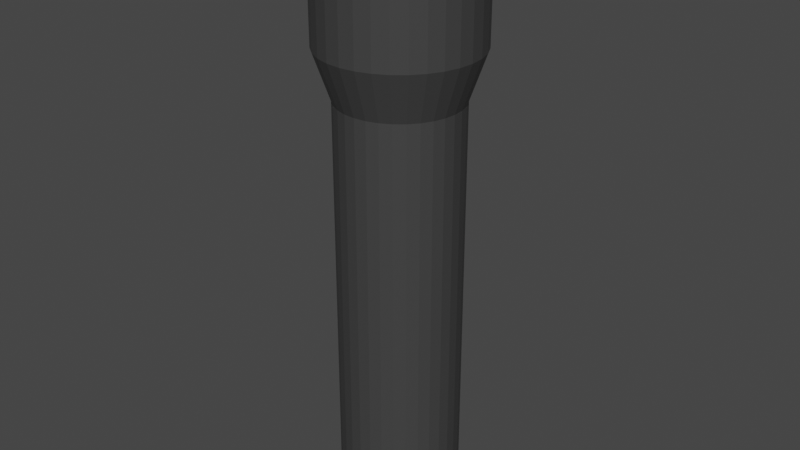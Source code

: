 # Source: untitled.blend  (saved by Blender 2.83.18; exported with 4.5.12 LTS)
import bpy
from mathutils import Matrix  # noqa: F401  (used for matrix-valued properties, if any)

bpy.ops.wm.read_factory_settings(use_empty=True)
scene = bpy.context.scene
scene.name = 'Scene'

# ---- collections
col_collection = bpy.data.collections.new('Collection'); scene.collection.children.link(col_collection)

# ---- materials (node trees are filled in below, after node groups)
mat_material = bpy.data.materials.new('Material')
mat_material.alpha_threshold = 0.0
mat_material.use_transparent_shadow = False
mat_material.line_color = (0.0, 0.0, 0.0, 1.0)
mat_material_001 = bpy.data.materials.new('Material.001')
mat_material_001.use_transparent_shadow = False

# ---- material node trees
mat_material.use_nodes = True; mat_material.node_tree.nodes.clear()
_N = mat_material.node_tree.nodes; _L = mat_material.node_tree.links
n0 = _N.new('ShaderNodeOutputMaterial'); n0.name = 'Material Output'; n0.location = (300, 300)
n1 = _N.new('ShaderNodeBsdfPrincipled'); n1.name = 'Principled BSDF'; n1.location = (10, 300)
n1.distribution = 'GGX'
n1.subsurface_method = 'BURLEY'
n1.inputs[0].default_value = (0.05222, 0.05222, 0.05222, 1.0)
n1.inputs[2].default_value = 0.4
n1.inputs[3].default_value = 1.45
n1.inputs[27].default_value = (0.0, 0.0, 0.0, 1.0)
n1.inputs[28].default_value = 1.0
_L.new(n1.outputs[0], n0.inputs[0])
n0.is_active_output = True
mat_material_001.use_nodes = True; mat_material_001.node_tree.nodes.clear()
_N = mat_material_001.node_tree.nodes; _L = mat_material_001.node_tree.links
n0 = _N.new('ShaderNodeBsdfPrincipled'); n0.name = 'Principled BSDF'; n0.location = (10, 300)
n0.distribution = 'GGX'
n0.subsurface_method = 'BURLEY'
n0.inputs[0].default_value = (0.8, 0.5413, 0.04352, 1.0)
n0.inputs[3].default_value = 1.45
n0.inputs[27].default_value = (0.0, 0.0, 0.0, 1.0)
n0.inputs[28].default_value = 1.0
n1 = _N.new('ShaderNodeOutputMaterial'); n1.name = 'Material Output'; n1.location = (300, 300)
_L.new(n0.outputs[0], n1.inputs[0])
n1.is_active_output = True

# ---- world
world_world = bpy.data.worlds.new('World'); scene.world = world_world
world_world.use_nodes = True; world_world.node_tree.nodes.clear()
_N = world_world.node_tree.nodes; _L = world_world.node_tree.links
n0 = _N.new('ShaderNodeOutputWorld'); n0.name = 'World Output'; n0.location = (300, 300)
n1 = _N.new('ShaderNodeBackground'); n1.name = 'Background'; n1.location = (10, 300)
n1.inputs[0].default_value = (0.05088, 0.05088, 0.05088, 1.0)
_L.new(n1.outputs[0], n0.inputs[0])
n0.is_active_output = True
world_world.color = (0.05088, 0.05088, 0.05088)
world_world.use_sun_shadow = False
world_world.sun_shadow_jitter_overblur = 0.0

# ---- meshes
me_cube = bpy.data.meshes.new('Cube')
me_cube.from_pydata([(0.3278, 0.7914, 5.219), (0.256, 0.6181, 0.00359), (0.1671, 0.8402, 5.219), (0.1305, 0.6562, 0.00359), (-4.285e-08, 0.8566, 5.219), (1.772e-08, 0.669, 0.00359), (1.772e-08, 0.669, 4.679), (0.1305, 0.6562, 4.679), (0.3717, 0.5563, 0.00359), (0.4759, 0.7123, 5.219), (0.4731, 0.4731, 0.00359), (0.6057, 0.6057, 5.219), (0.5563, 0.3717, 0.00359), (0.7123, 0.4759, 5.219), (0.6181, 0.256, 0.00359), (0.7914, 0.3278, 5.219), (0.6562, 0.1305, 0.00359), (0.8402, 0.1671, 5.219), (0.669, 1.559e-07, 0.00359), (0.8566, 1.12e-07, 5.219), (0.6562, -0.1305, 0.00359), (0.8402, -0.1671, 5.219), (0.6181, -0.256, 0.00359), (0.7914, -0.3278, 5.219), (0.5563, -0.3717, 0.00359), (0.7123, -0.4759, 5.219), (0.4731, -0.4731, 0.00359), (0.6057, -0.6057, 5.219), (0.3717, -0.5563, 0.00359), (0.4759, -0.7123, 5.219), (0.256, -0.6181, 0.00359), (0.3278, -0.7914, 5.219), (0.1305, -0.6562, 0.00359), (0.1671, -0.8402, 5.219), (-2.003e-07, -0.669, 0.00359), (-3.22e-07, -0.8566, 5.219), (-0.1305, -0.6562, 0.00359), (-0.1671, -0.8402, 5.219), (-0.256, -0.6181, 0.00359), (-0.3278, -0.7914, 5.219), (-0.3717, -0.5563, 0.00359), (-0.4759, -0.7123, 5.219), (-0.4731, -0.4731, 0.00359), (-0.6057, -0.6057, 5.219), (-0.5563, -0.3717, 0.00359), (-0.7123, -0.4759, 5.219), (-0.6181, -0.256, 0.00359), (-0.7914, -0.3278, 5.219), (-0.6562, -0.1305, 0.00359), (-0.8402, -0.1671, 5.219), (-0.669, 7.514e-07, 0.00359), (-0.8566, 8.745e-07, 5.219), (-0.6562, 0.1305, 0.00359), (-0.8402, 0.1671, 5.219), (-0.6181, 0.256, 0.00359), (-0.7914, 0.3278, 5.219), (-0.5563, 0.3717, 0.00359), (-0.7123, 0.4759, 5.219), (-0.4731, 0.4731, 0.00359), (-0.6057, 0.6057, 5.219), (-0.3717, 0.5563, 0.00359), (-0.4759, 0.7123, 5.219), (-0.256, 0.6181, 0.00359), (-0.3278, 0.7914, 5.219), (-0.1305, 0.6562, 0.00359), (-0.1671, 0.8402, 5.219), (0.256, 0.6181, 4.679), (0.3717, 0.5563, 4.679), (0.4731, 0.4731, 4.679), (0.5563, 0.3717, 4.679), (0.6181, 0.256, 4.679), (0.6562, 0.1305, 4.679), (0.669, 1.559e-07, 4.679), (0.6562, -0.1305, 4.679), (0.6181, -0.256, 4.679), (0.5563, -0.3717, 4.679), (0.4731, -0.4731, 4.679), (0.3717, -0.5563, 4.679), (0.256, -0.6181, 4.679), (0.1305, -0.6562, 4.679), (-2.003e-07, -0.669, 4.679), (-0.1305, -0.6562, 4.679), (-0.256, -0.6181, 4.679), (-0.3717, -0.5563, 4.679), (-0.4731, -0.4731, 4.679), (-0.5563, -0.3717, 4.679), (-0.6181, -0.256, 4.679), (-0.6562, -0.1305, 4.679), (-0.669, 7.514e-07, 4.679), (-0.6562, 0.1305, 4.679), (-0.6181, 0.256, 4.679), (-0.5563, 0.3717, 4.679), (-0.4731, 0.4731, 4.679), (-0.3717, 0.5563, 4.679), (-0.256, 0.6181, 4.679), (-0.1305, 0.6562, 4.679), (0.203, 0.4901, 6.549), (0.1035, 0.5203, 6.549), (9.793e-07, 0.5305, 6.549), (0.2947, 0.4411, 6.549), (0.3751, 0.3751, 6.549), (0.4411, 0.2947, 6.549), (0.4901, 0.203, 6.549), (0.5203, 0.1035, 6.549), (0.5305, 1.868e-07, 6.549), (0.5203, -0.1035, 6.549), (0.4901, -0.203, 6.549), (0.4411, -0.2947, 6.549), (0.3751, -0.3751, 6.549), (0.2947, -0.4411, 6.549), (0.203, -0.4901, 6.549), (0.1035, -0.5203, 6.549), (8.065e-07, -0.5305, 6.549), (-0.1035, -0.5203, 6.549), (-0.203, -0.4901, 6.549), (-0.2947, -0.4411, 6.549), (-0.3751, -0.3751, 6.549), (-0.4411, -0.2947, 6.549), (-0.4901, -0.203, 6.549), (-0.5203, -0.1035, 6.549), (-0.5305, 6.59e-07, 6.549), (-0.5203, 0.1035, 6.549), (-0.4901, 0.203, 6.549), (-0.4411, 0.2947, 6.549), (-0.3751, 0.3751, 6.549), (-0.2947, 0.4411, 6.549), (-0.203, 0.4901, 6.549), (-0.1035, 0.5203, 6.549), (-0.1671, 0.8402, 6.599), (9.8e-07, 0.8566, 6.599), (-0.6057, 0.6057, 6.599), (-0.4759, 0.7123, 6.599), (-0.6057, -0.6057, 6.599), (-0.7123, -0.4759, 6.599), (0.6057, -0.6057, 6.599), (0.4759, -0.7123, 6.599), (0.6057, 0.6057, 6.599), (0.7123, 0.4759, 6.599), (-0.8402, -0.1671, 6.599), (-0.8566, 8.745e-07, 6.599), (0.1671, -0.8402, 6.599), (7.009e-07, -0.8566, 6.599), (0.8402, 0.1671, 6.599), (0.8566, 1.12e-07, 6.599), (-0.7914, 0.3278, 6.599), (-0.7123, 0.4759, 6.599), (0.1671, 0.8402, 6.599), (0.3278, 0.7914, 6.599), (-0.3278, -0.7914, 6.599), (-0.4759, -0.7123, 6.599), (0.7914, -0.3278, 6.599), (0.7123, -0.4759, 6.599), (0.4759, 0.7123, 6.599), (-0.3278, 0.7914, 6.599), (-0.7914, -0.3278, 6.599), (0.3278, -0.7914, 6.599), (0.7914, 0.3278, 6.599), (-0.8402, 0.1671, 6.599), (-0.1671, -0.8402, 6.599), (0.8402, -0.1671, 6.599), (0.203, 0.4901, 6.452), (0.1035, 0.5203, 6.452), (1.028e-06, 0.5305, 6.452), (0.2947, 0.4411, 6.452), (0.3751, 0.3751, 6.452), (0.4411, 0.2947, 6.452), (0.4901, 0.203, 6.452), (0.5203, 0.1035, 6.452), (0.5305, 1.868e-07, 6.452), (0.5203, -0.1035, 6.452), (0.4901, -0.203, 6.452), (0.4411, -0.2947, 6.452), (0.3751, -0.3751, 6.452), (0.2947, -0.4411, 6.452), (0.203, -0.4901, 6.452), (0.1035, -0.5203, 6.452), (8.556e-07, -0.5305, 6.452), (-0.1035, -0.5203, 6.452), (-0.203, -0.4901, 6.452), (-0.2947, -0.4411, 6.452), (-0.3751, -0.3751, 6.452), (-0.4411, -0.2947, 6.452), (-0.4901, -0.203, 6.452), (-0.5203, -0.1035, 6.452), (-0.5305, 6.59e-07, 6.452), (-0.5203, 0.1035, 6.452), (-0.4901, 0.203, 6.452), (-0.4411, 0.2947, 6.452), (-0.3751, 0.3751, 6.452), (-0.2947, 0.4411, 6.452), (-0.203, 0.4901, 6.452), (-0.1035, 0.5203, 6.452)], [], [(148, 158, 113, 114), (3, 7, 66, 1), (144, 157, 121, 122), (6, 4, 2, 7), (1, 66, 67, 8), (7, 2, 0, 66), (140, 155, 110, 111), (8, 67, 68, 10), (66, 0, 9, 67), (138, 154, 118, 119), (10, 68, 69, 12), (67, 9, 11, 68), (128, 153, 126, 127), (12, 69, 70, 14), (68, 11, 13, 69), (136, 152, 99, 100), (14, 70, 71, 16), (69, 13, 15, 70), (134, 151, 107, 108), (16, 71, 72, 18), (70, 15, 17, 71), (132, 149, 115, 116), (18, 72, 73, 20), (71, 17, 19, 72), (130, 145, 123, 124), (20, 73, 74, 22), (72, 19, 21, 73), (146, 129, 98, 97), (22, 74, 75, 24), (73, 21, 23, 74), (159, 143, 104, 105), (24, 75, 76, 26), (74, 23, 25, 75), (158, 141, 112, 113), (26, 76, 77, 28), (75, 25, 27, 76), (157, 139, 120, 121), (28, 77, 78, 30), (76, 27, 29, 77), (156, 137, 101, 102), (30, 78, 79, 32), (77, 29, 31, 78), (155, 135, 109, 110), (32, 79, 80, 34), (78, 31, 33, 79), (154, 133, 117, 118), (34, 80, 81, 36), (79, 33, 35, 80), (153, 131, 125, 126), (36, 81, 82, 38), (80, 35, 37, 81), (152, 147, 96, 99), (38, 82, 83, 40), (81, 37, 39, 82), (151, 150, 106, 107), (40, 83, 84, 42), (82, 39, 41, 83), (149, 148, 114, 115), (42, 84, 85, 44), (83, 41, 43, 84), (147, 146, 97, 96), (44, 85, 86, 46), (84, 43, 45, 85), (145, 144, 122, 123), (46, 86, 87, 48), (85, 45, 47, 86), (143, 142, 103, 104), (48, 87, 88, 50), (86, 47, 49, 87), (141, 140, 111, 112), (50, 88, 89, 52), (87, 49, 51, 88), (139, 138, 119, 120), (52, 89, 90, 54), (88, 51, 53, 89), (137, 136, 100, 101), (54, 90, 91, 56), (89, 53, 55, 90), (135, 134, 108, 109), (56, 91, 92, 58), (90, 55, 57, 91), (133, 132, 116, 117), (58, 92, 93, 60), (91, 57, 59, 92), (131, 130, 124, 125), (60, 93, 94, 62), (92, 59, 61, 93), (109, 108, 172, 173), (62, 94, 95, 64), (93, 61, 63, 94), (129, 128, 127, 98), (64, 95, 6, 5), (94, 63, 65, 95), (142, 156, 102, 103), (5, 6, 7, 3), (95, 65, 4, 6), (3, 1, 8, 10, 12, 14, 16, 18, 20, 22, 24, 26, 28, 30, 32, 34, 36, 38, 40, 42, 44, 46, 48, 50, 52, 54, 56, 58, 60, 62, 64, 5), (150, 159, 105, 106), (23, 21, 159, 150), (17, 15, 156, 142), (4, 65, 128, 129), (61, 59, 130, 131), (45, 43, 132, 133), (29, 27, 134, 135), (13, 11, 136, 137), (51, 49, 138, 139), (35, 33, 140, 141), (19, 17, 142, 143), (57, 55, 144, 145), (0, 2, 146, 147), (41, 39, 148, 149), (25, 23, 150, 151), (9, 0, 147, 152), (63, 61, 131, 153), (47, 45, 133, 154), (31, 29, 135, 155), (15, 13, 137, 156), (53, 51, 139, 157), (37, 35, 141, 158), (21, 19, 143, 159), (2, 4, 129, 146), (59, 57, 145, 130), (43, 41, 149, 132), (27, 25, 151, 134), (11, 9, 152, 136), (65, 63, 153, 128), (49, 47, 154, 138), (33, 31, 155, 140), (55, 53, 157, 144), (39, 37, 158, 148), (161, 162, 191, 190, 189, 188, 187, 186, 185, 184, 183, 182, 181, 180, 179, 178, 177, 176, 175, 174, 173, 172, 171, 170, 169, 168, 167, 166, 165, 164, 163, 160), (123, 122, 186, 187), (110, 109, 173, 174), (96, 97, 161, 160), (124, 123, 187, 188), (111, 110, 174, 175), (97, 98, 162, 161), (125, 124, 188, 189), (112, 111, 175, 176), (99, 96, 160, 163), (126, 125, 189, 190), (113, 112, 176, 177), (100, 99, 163, 164), (127, 126, 190, 191), (114, 113, 177, 178), (101, 100, 164, 165), (98, 127, 191, 162), (115, 114, 178, 179), (102, 101, 165, 166), (116, 115, 179, 180), (103, 102, 166, 167), (117, 116, 180, 181), (104, 103, 167, 168), (118, 117, 181, 182), (105, 104, 168, 169), (119, 118, 182, 183), (106, 105, 169, 170), (120, 119, 183, 184), (107, 106, 170, 171), (121, 120, 184, 185), (108, 107, 171, 172), (122, 121, 185, 186)])
me_cube.polygons.foreach_set('material_index', [0, 0, 0, 0, 0, 0, 0, 0, 0, 0, 0, 0, 0, 0, 0, 0, 0, 0, 0, 0, 0, 0, 0, 0, 0, 0, 0, 0, 0, 0, 0, 0, 0, 0, 0, 0, 0, 0, 0, 0, 0, 0, 0, 0, 0, 0, 0, 0, 0, 0, 0, 0, 0, 0, 0, 0, 0, 0, 0, 0, 0, 0, 0, 0, 0, 0, 0, 0, 0, 0, 0, 0, 0, 0, 0, 0, 0, 0, 0, 0, 0, 0, 0, 0, 0, 0, 0, 0, 0, 0, 0, 0, 0, 0, 0, 0, 0, 0, 0, 0, 0, 0, 0, 0, 0, 0, 0, 0, 0, 0, 0, 0, 0, 0, 0, 0, 0, 0, 0, 0, 0, 0, 0, 0, 0, 0, 0, 0, 0, 0, 1, 0, 0, 0, 0, 0, 0, 0, 0, 0, 0, 0, 0, 0, 0, 0, 0, 0, 0, 0, 0, 0, 0, 0, 0, 0, 0, 0, 0, 0, 0, 0])
_uv = me_cube.uv_layers.new(name='UVMap')
_uv.uv.foreach_set('vector', [0.4375, 1.0, 0.4688, 1.0, 0.4688, 1.0, 0.4375, 1.0, 0.9688, 0.5, 0.9688, 1.0, 0.9375, 1.0, 0.9375, 0.5, 0.1875, 1.0, 0.2188, 1.0, 0.2188, 1.0, 0.1875, 1.0, 1.0, 1.0, 1.0, 1.0, 0.9688, 1.0, 0.9688, 1.0, 0.9375, 0.5, 0.9375, 1.0, 0.9062, 1.0, 0.9062, 0.5, 0.9688, 1.0, 0.9688, 1.0, 0.9375, 1.0, 0.9375, 1.0, 0.5312, 1.0, 0.5625, 1.0, 0.5625, 1.0, 0.5312, 1.0, 0.9062, 0.5, 0.9062, 1.0, 0.875, 1.0, 0.875, 0.5, 0.9375, 1.0, 0.9375, 1.0, 0.9062, 1.0, 0.9062, 1.0, 0.2812, 1.0, 0.3125, 1.0, 0.3125, 1.0, 0.2812, 1.0, 0.875, 0.5, 0.875, 1.0, 0.8438, 1.0, 0.8438, 0.5, 0.9062, 1.0, 0.9062, 1.0, 0.875, 1.0, 0.875, 1.0, 0.03125, 1.0, 0.0625, 1.0, 0.0625, 1.0, 0.03125, 1.0, 0.8438, 0.5, 0.8438, 1.0, 0.8125, 1.0, 0.8125, 0.5, 0.875, 1.0, 0.875, 1.0, 0.8438, 1.0, 0.8438, 1.0, 0.875, 1.0, 0.9062, 1.0, 0.9062, 1.0, 0.875, 1.0, 0.8125, 0.5, 0.8125, 1.0, 0.7812, 1.0, 0.7812, 0.5, 0.8438, 1.0, 0.8438, 1.0, 0.8125, 1.0, 0.8125, 1.0, 0.625, 1.0, 0.6562, 1.0, 0.6562, 1.0, 0.625, 1.0, 0.7812, 0.5, 0.7812, 1.0, 0.75, 1.0, 0.75, 0.5, 0.8125, 1.0, 0.8125, 1.0, 0.7812, 1.0, 0.7812, 1.0, 0.375, 1.0, 0.4062, 1.0, 0.4062, 1.0, 0.375, 1.0, 0.75, 0.5, 0.75, 1.0, 0.7188, 1.0, 0.7188, 0.5, 0.7812, 1.0, 0.7812, 1.0, 0.75, 1.0, 0.75, 1.0, 0.125, 1.0, 0.1562, 1.0, 0.1562, 1.0, 0.125, 1.0, 0.7188, 0.5, 0.7188, 1.0, 0.6875, 1.0, 0.6875, 0.5, 0.75, 1.0, 0.75, 1.0, 0.7188, 1.0, 0.7188, 1.0, 0.9688, 1.0, 1.0, 1.0, 1.0, 1.0, 0.9688, 1.0, 0.6875, 0.5, 0.6875, 1.0, 0.6562, 1.0, 0.6562, 0.5, 0.7188, 1.0, 0.7188, 1.0, 0.6875, 1.0, 0.6875, 1.0, 0.7188, 1.0, 0.75, 1.0, 0.75, 1.0, 0.7188, 1.0, 0.6562, 0.5, 0.6562, 1.0, 0.625, 1.0, 0.625, 0.5, 0.6875, 1.0, 0.6875, 1.0, 0.6562, 1.0, 0.6562, 1.0, 0.4688, 1.0, 0.5, 1.0, 0.5, 1.0, 0.4688, 1.0, 0.625, 0.5, 0.625, 1.0, 0.5938, 1.0, 0.5938, 0.5, 0.6562, 1.0, 0.6562, 1.0, 0.625, 1.0, 0.625, 1.0, 0.2188, 1.0, 0.25, 1.0, 0.25, 1.0, 0.2188, 1.0, 0.5938, 0.5, 0.5938, 1.0, 0.5625, 1.0, 0.5625, 0.5, 0.625, 1.0, 0.625, 1.0, 0.5938, 1.0, 0.5938, 1.0, 0.8125, 1.0, 0.8438, 1.0, 0.8438, 1.0, 0.8125, 1.0, 0.5625, 0.5, 0.5625, 1.0, 0.5312, 1.0, 0.5312, 0.5, 0.5938, 1.0, 0.5938, 1.0, 0.5625, 1.0, 0.5625, 1.0, 0.5625, 1.0, 0.5938, 1.0, 0.5938, 1.0, 0.5625, 1.0, 0.5312, 0.5, 0.5312, 1.0, 0.5, 1.0, 0.5, 0.5, 0.5625, 1.0, 0.5625, 1.0, 0.5312, 1.0, 0.5312, 1.0, 0.3125, 1.0, 0.3438, 1.0, 0.3438, 1.0, 0.3125, 1.0, 0.5, 0.5, 0.5, 1.0, 0.4688, 1.0, 0.4688, 0.5, 0.5312, 1.0, 0.5312, 1.0, 0.5, 1.0, 0.5, 1.0, 0.0625, 1.0, 0.09375, 1.0, 0.09375, 1.0, 0.0625, 1.0, 0.4688, 0.5, 0.4688, 1.0, 0.4375, 1.0, 0.4375, 0.5, 0.5, 1.0, 0.5, 1.0, 0.4688, 1.0, 0.4688, 1.0, 0.9062, 1.0, 0.9375, 1.0, 0.9375, 1.0, 0.9062, 1.0, 0.4375, 0.5, 0.4375, 1.0, 0.4062, 1.0, 0.4062, 0.5, 0.4688, 1.0, 0.4688, 1.0, 0.4375, 1.0, 0.4375, 1.0, 0.6562, 1.0, 0.6875, 1.0, 0.6875, 1.0, 0.6562, 1.0, 0.4062, 0.5, 0.4062, 1.0, 0.375, 1.0, 0.375, 0.5, 0.4375, 1.0, 0.4375, 1.0, 0.4062, 1.0, 0.4062, 1.0, 0.4062, 1.0, 0.4375, 1.0, 0.4375, 1.0, 0.4062, 1.0, 0.375, 0.5, 0.375, 1.0, 0.3438, 1.0, 0.3438, 0.5, 0.4062, 1.0, 0.4062, 1.0, 0.375, 1.0, 0.375, 1.0, 0.9375, 1.0, 0.9688, 1.0, 0.9688, 1.0, 0.9375, 1.0, 0.3438, 0.5, 0.3438, 1.0, 0.3125, 1.0, 0.3125, 0.5, 0.375, 1.0, 0.375, 1.0, 0.3438, 1.0, 0.3438, 1.0, 0.1562, 1.0, 0.1875, 1.0, 0.1875, 1.0, 0.1562, 1.0, 0.3125, 0.5, 0.3125, 1.0, 0.2812, 1.0, 0.2812, 0.5, 0.3438, 1.0, 0.3438, 1.0, 0.3125, 1.0, 0.3125, 1.0, 0.75, 1.0, 0.7812, 1.0, 0.7812, 1.0, 0.75, 1.0, 0.2812, 0.5, 0.2812, 1.0, 0.25, 1.0, 0.25, 0.5, 0.3125, 1.0, 0.3125, 1.0, 0.2812, 1.0, 0.2812, 1.0, 0.5, 1.0, 0.5312, 1.0, 0.5312, 1.0, 0.5, 1.0, 0.25, 0.5, 0.25, 1.0, 0.2188, 1.0, 0.2188, 0.5, 0.2812, 1.0, 0.2812, 1.0, 0.25, 1.0, 0.25, 1.0, 0.25, 1.0, 0.2812, 1.0, 0.2812, 1.0, 0.25, 1.0, 0.2188, 0.5, 0.2188, 1.0, 0.1875, 1.0, 0.1875, 0.5, 0.25, 1.0, 0.25, 1.0, 0.2188, 1.0, 0.2188, 1.0, 0.8438, 1.0, 0.875, 1.0, 0.875, 1.0, 0.8438, 1.0, 0.1875, 0.5, 0.1875, 1.0, 0.1562, 1.0, 0.1562, 0.5, 0.2188, 1.0, 0.2188, 1.0, 0.1875, 1.0, 0.1875, 1.0, 0.5938, 1.0, 0.625, 1.0, 0.625, 1.0, 0.5938, 1.0, 0.1562, 0.5, 0.1562, 1.0, 0.125, 1.0, 0.125, 0.5, 0.1875, 1.0, 0.1875, 1.0, 0.1562, 1.0, 0.1562, 1.0, 0.3438, 1.0, 0.375, 1.0, 0.375, 1.0, 0.3438, 1.0, 0.125, 0.5, 0.125, 1.0, 0.09375, 1.0, 0.09375, 0.5, 0.1562, 1.0, 0.1562, 1.0, 0.125, 1.0, 0.125, 1.0, 0.09375, 1.0, 0.125, 1.0, 0.125, 1.0, 0.09375, 1.0, 0.09375, 0.5, 0.09375, 1.0, 0.0625, 1.0, 0.0625, 0.5, 0.125, 1.0, 0.125, 1.0, 0.09375, 1.0, 0.09375, 1.0, 0.5938, 1.0, 0.625, 1.0, 0.625, 1.0, 0.5938, 1.0, 0.0625, 0.5, 0.0625, 1.0, 0.03125, 1.0, 0.03125, 0.5, 0.09375, 1.0, 0.09375, 1.0, 0.0625, 1.0, 0.0625, 1.0, 0.0, 1.0, 0.03125, 1.0, 0.03125, 1.0, 0.0, 1.0, 0.03125, 0.5, 0.03125, 1.0, 0.0, 1.0, 0.0, 0.5, 0.0625, 1.0, 0.0625, 1.0, 0.03125, 1.0, 0.03125, 1.0, 0.7812, 1.0, 0.8125, 1.0, 0.8125, 1.0, 0.7812, 1.0, 1.0, 0.5, 1.0, 1.0, 0.9688, 1.0, 0.9688, 0.5, 0.03125, 1.0, 0.03125, 1.0, 0.0, 1.0, 0.0, 1.0, 0.7968, 0.4854, 0.8418, 0.4717, 0.8833, 0.4496, 0.9197, 0.4197, 0.9496, 0.3833, 0.9717, 0.3418, 0.9854, 0.2968, 0.99, 0.25, 0.9854, 0.2032, 0.9717, 0.1582, 0.9496, 0.1167, 0.9197, 0.08029, 0.8833, 0.05045, 0.8418, 0.02827, 0.7968, 0.01461, 0.75, 0.01, 0.7032, 0.01461, 0.6582, 0.02827, 0.6167, 0.05045, 0.5803, 0.08029, 0.5504, 0.1167, 0.5283, 0.1582, 0.5146, 0.2032, 0.51, 0.25, 0.5146, 0.2968, 0.5283, 0.3418, 0.5504, 0.3833, 0.5803, 0.4197, 0.6167, 0.4496, 0.6582, 0.4717, 0.7032, 0.4854, 0.75, 0.49, 0.6875, 1.0, 0.7188, 1.0, 0.7188, 1.0, 0.6875, 1.0, 0.6875, 1.0, 0.7188, 1.0, 0.7188, 1.0, 0.6875, 1.0, 0.7812, 1.0, 0.8125, 1.0, 0.8125, 1.0, 0.7812, 1.0, 0.0, 1.0, 0.03125, 1.0, 0.03125, 1.0, 0.0, 1.0, 0.09375, 1.0, 0.125, 1.0, 0.125, 1.0, 0.09375, 1.0, 0.3438, 1.0, 0.375, 1.0, 0.375, 1.0, 0.3438, 1.0, 0.5938, 1.0, 0.625, 1.0, 0.625, 1.0, 0.5938, 1.0, 0.8438, 1.0, 0.875, 1.0, 0.875, 1.0, 0.8438, 1.0, 0.25, 1.0, 0.2812, 1.0, 0.2812, 1.0, 0.25, 1.0, 0.5, 1.0, 0.5312, 1.0, 0.5312, 1.0, 0.5, 1.0, 0.75, 1.0, 0.7812, 1.0, 0.7812, 1.0, 0.75, 1.0, 0.1562, 1.0, 0.1875, 1.0, 0.1875, 1.0, 0.1562, 1.0, 0.9375, 1.0, 0.9688, 1.0, 0.9688, 1.0, 0.9375, 1.0, 0.4062, 1.0, 0.4375, 1.0, 0.4375, 1.0, 0.4062, 1.0, 0.6562, 1.0, 0.6875, 1.0, 0.6875, 1.0, 0.6562, 1.0, 0.9062, 1.0, 0.9375, 1.0, 0.9375, 1.0, 0.9062, 1.0, 0.0625, 1.0, 0.09375, 1.0, 0.09375, 1.0, 0.0625, 1.0, 0.3125, 1.0, 0.3438, 1.0, 0.3438, 1.0, 0.3125, 1.0, 0.5625, 1.0, 0.5938, 1.0, 0.5938, 1.0, 0.5625, 1.0, 0.8125, 1.0, 0.8438, 1.0, 0.8438, 1.0, 0.8125, 1.0, 0.2188, 1.0, 0.25, 1.0, 0.25, 1.0, 0.2188, 1.0, 0.4688, 1.0, 0.5, 1.0, 0.5, 1.0, 0.4688, 1.0, 0.7188, 1.0, 0.75, 1.0, 0.75, 1.0, 0.7188, 1.0, 0.9688, 1.0, 1.0, 1.0, 1.0, 1.0, 0.9688, 1.0, 0.125, 1.0, 0.1562, 1.0, 0.1562, 1.0, 0.125, 1.0, 0.375, 1.0, 0.4062, 1.0, 0.4062, 1.0, 0.375, 1.0, 0.625, 1.0, 0.6562, 1.0, 0.6562, 1.0, 0.625, 1.0, 0.875, 1.0, 0.9062, 1.0, 0.9062, 1.0, 0.875, 1.0, 0.03125, 1.0, 0.0625, 1.0, 0.0625, 1.0, 0.03125, 1.0, 0.2812, 1.0, 0.3125, 1.0, 0.3125, 1.0, 0.2812, 1.0, 0.5312, 1.0, 0.5625, 1.0, 0.5625, 1.0, 0.5312, 1.0, 0.1875, 1.0, 0.2188, 1.0, 0.2188, 1.0, 0.1875, 1.0, 0.4375, 1.0, 0.4688, 1.0, 0.4688, 1.0, 0.4375, 1.0, 0.2968, 0.4854, 0.25, 0.49, 0.2032, 0.4854, 0.1582, 0.4717, 0.1167, 0.4496, 0.08029, 0.4197, 0.05045, 0.3833, 0.02827, 0.3418, 0.01461, 0.2968, 0.01, 0.25, 0.01461, 0.2032, 0.02827, 0.1582, 0.05045, 0.1167, 0.08029, 0.08029, 0.1167, 0.05045, 0.1582, 0.02827, 0.2032, 0.01461, 0.25, 0.01, 0.2968, 0.01461, 0.3418, 0.02827, 0.3833, 0.05045, 0.4197, 0.08029, 0.4496, 0.1167, 0.4717, 0.1582, 0.4854, 0.2032, 0.49, 0.25, 0.4854, 0.2968, 0.4717, 0.3418, 0.4496, 0.3833, 0.4197, 0.4197, 0.3833, 0.4496, 0.3418, 0.4717, 0.1562, 1.0, 0.1875, 1.0, 0.1875, 1.0, 0.1562, 1.0, 0.5625, 1.0, 0.5938, 1.0, 0.5938, 1.0, 0.5625, 1.0, 0.9375, 1.0, 0.9688, 1.0, 0.9688, 1.0, 0.9375, 1.0, 0.125, 1.0, 0.1562, 1.0, 0.1562, 1.0, 0.125, 1.0, 0.5312, 1.0, 0.5625, 1.0, 0.5625, 1.0, 0.5312, 1.0, 0.9688, 1.0, 1.0, 1.0, 1.0, 1.0, 0.9688, 1.0, 0.09375, 1.0, 0.125, 1.0, 0.125, 1.0, 0.09375, 1.0, 0.5, 1.0, 0.5312, 1.0, 0.5312, 1.0, 0.5, 1.0, 0.9062, 1.0, 0.9375, 1.0, 0.9375, 1.0, 0.9062, 1.0, 0.0625, 1.0, 0.09375, 1.0, 0.09375, 1.0, 0.0625, 1.0, 0.4688, 1.0, 0.5, 1.0, 0.5, 1.0, 0.4688, 1.0, 0.875, 1.0, 0.9062, 1.0, 0.9062, 1.0, 0.875, 1.0, 0.03125, 1.0, 0.0625, 1.0, 0.0625, 1.0, 0.03125, 1.0, 0.4375, 1.0, 0.4688, 1.0, 0.4688, 1.0, 0.4375, 1.0, 0.8438, 1.0, 0.875, 1.0, 0.875, 1.0, 0.8438, 1.0, 0.0, 1.0, 0.03125, 1.0, 0.03125, 1.0, 0.0, 1.0, 0.4062, 1.0, 0.4375, 1.0, 0.4375, 1.0, 0.4062, 1.0, 0.8125, 1.0, 0.8438, 1.0, 0.8438, 1.0, 0.8125, 1.0, 0.375, 1.0, 0.4062, 1.0, 0.4062, 1.0, 0.375, 1.0, 0.7812, 1.0, 0.8125, 1.0, 0.8125, 1.0, 0.7812, 1.0, 0.3438, 1.0, 0.375, 1.0, 0.375, 1.0, 0.3438, 1.0, 0.75, 1.0, 0.7812, 1.0, 0.7812, 1.0, 0.75, 1.0, 0.3125, 1.0, 0.3438, 1.0, 0.3438, 1.0, 0.3125, 1.0, 0.7188, 1.0, 0.75, 1.0, 0.75, 1.0, 0.7188, 1.0, 0.2812, 1.0, 0.3125, 1.0, 0.3125, 1.0, 0.2812, 1.0, 0.6875, 1.0, 0.7188, 1.0, 0.7188, 1.0, 0.6875, 1.0, 0.25, 1.0, 0.2812, 1.0, 0.2812, 1.0, 0.25, 1.0, 0.6562, 1.0, 0.6875, 1.0, 0.6875, 1.0, 0.6562, 1.0, 0.2188, 1.0, 0.25, 1.0, 0.25, 1.0, 0.2188, 1.0, 0.625, 1.0, 0.6562, 1.0, 0.6562, 1.0, 0.625, 1.0, 0.1875, 1.0, 0.2188, 1.0, 0.2188, 1.0, 0.1875, 1.0])
me_cube.materials.append(mat_material)
me_cube.materials.append(mat_material_001)
me_cube.use_remesh_preserve_volume = False
me_cube.use_remesh_preserve_attributes = False
me_cube.use_mirror_vertex_groups = False
me_cube.update()

# ---- objects
ob_cube = bpy.data.objects.new('Cube', me_cube)

# ---- transforms, parenting, visibility, modifiers, constraints
ob_cube.location = (0.0, 0.0, 0.0)
ob_cube.lock_rotations_4d = False
ob_cube.empty_display_type = 'ARROWS'
ob_cube.lineart.crease_threshold = 0.0

# ---- collection membership
col_collection.objects.link(ob_cube)

# ---- scene / render settings (as saved in the file)
scene.frame_start = 1; scene.frame_end = 250; scene.frame_set(1)
scene.render.engine = 'BLENDER_EEVEE_NEXT'
scene.cycles.use_denoising = False
scene.cycles.samples = 128
scene.cycles.sampling_pattern = 'TABULATED_SOBOL'
scene.cycles.use_adaptive_sampling = False
scene.cycles.use_light_tree = False
scene.view_settings.view_transform = 'Filmic'
bpy.context.view_layer.update()

# ---- added for rendering (the .blend has no active camera and no usable light): camera, sun
cam_auto = bpy.data.cameras.new('AutoCamera')
cam_auto.lens = 50.0
cam_auto.sensor_width = 36.0
cam_auto.clip_end = 1000.0
ob_auto_camera = bpy.data.objects.new('AutoCamera', cam_auto)
scene.collection.objects.link(ob_auto_camera)
ob_auto_camera.location = (6.50111, -7.80133, 8.50226)
ob_auto_camera.rotation_euler = (1.09748, -7.21219e-08, 0.694738)
scene.camera = ob_auto_camera
light_auto_sun = bpy.data.lights.new('AutoSun', 'SUN')
light_auto_sun.energy = 3.0
light_auto_sun.angle = 0.0523599
ob_auto_sun = bpy.data.objects.new('AutoSun', light_auto_sun)
scene.collection.objects.link(ob_auto_sun)
ob_auto_sun.rotation_euler = (0.872665, 0.174533, 0.523599)
bpy.context.view_layer.update()
